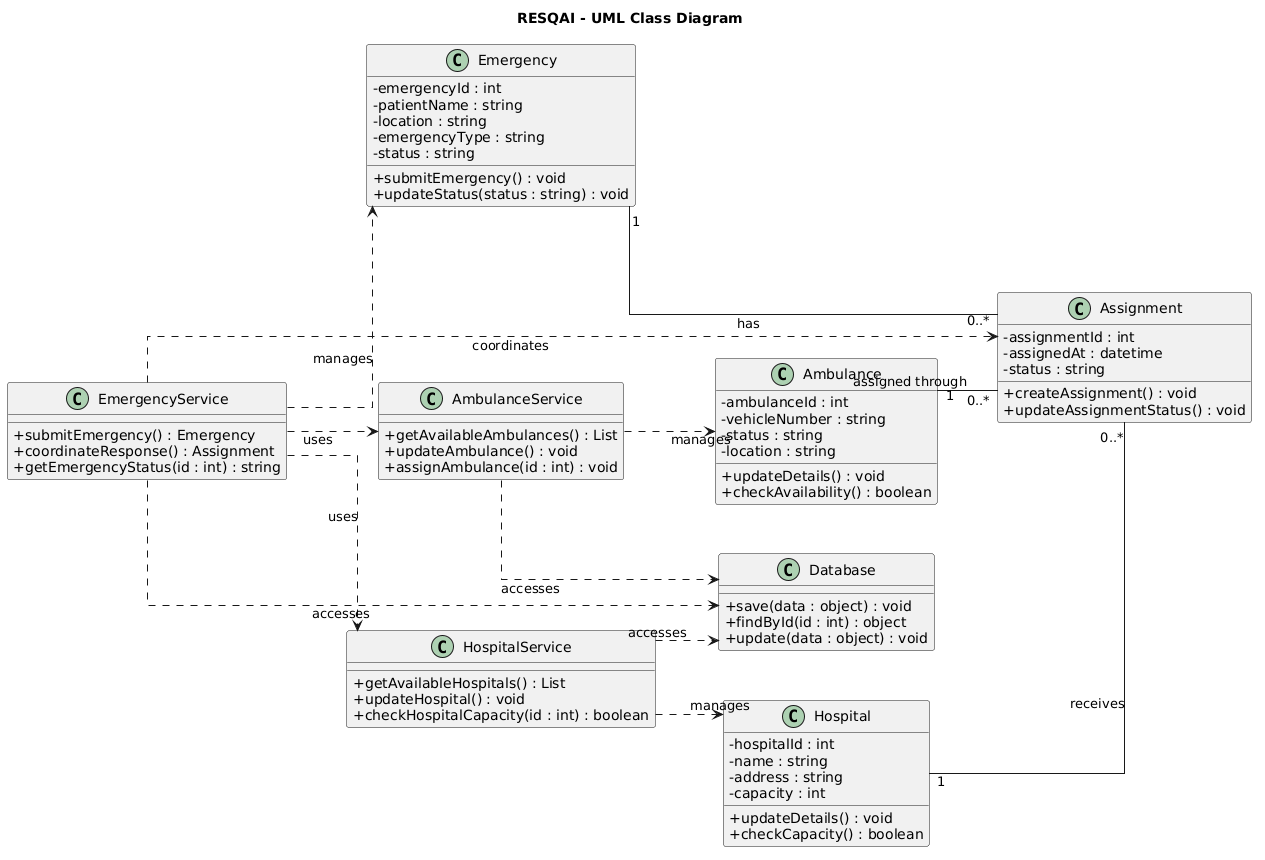

The diagram above was rendered by PlantUML. Its source (embedded in the PNG):
@startuml
left to right direction

skinparam backgroundColor white
skinparam shadowing false
skinparam defaultFontName Arial
skinparam classAttributeIconSize 0
skinparam linetype ortho
skinparam nodesep 50
skinparam ranksep 60

title RESQAI - UML Class Diagram

' ==================== ENTITY CLASSES ====================

class Emergency {
    - emergencyId : int
    - patientName : string
    - location : string
    - emergencyType : string
    - status : string
    + submitEmergency() : void
    + updateStatus(status : string) : void
}

class Ambulance {
    - ambulanceId : int
    - vehicleNumber : string
    - status : string
    - location : string
    + updateDetails() : void
    + checkAvailability() : boolean
}

class Hospital {
    - hospitalId : int
    - name : string
    - address : string
    - capacity : int
    + updateDetails() : void
    + checkCapacity() : boolean
}

class Assignment {
    - assignmentId : int
    - assignedAt : datetime
    - status : string
    + createAssignment() : void
    + updateAssignmentStatus() : void
}

' ==================== SERVICE CLASSES ====================

class EmergencyService {
    + submitEmergency() : Emergency
    + coordinateResponse() : Assignment
    + getEmergencyStatus(id : int) : string
}

class AmbulanceService {
    + getAvailableAmbulances() : List
    + updateAmbulance() : void
    + assignAmbulance(id : int) : void
}

class HospitalService {
    + getAvailableHospitals() : List
    + updateHospital() : void
    + checkHospitalCapacity(id : int) : boolean
}

class Database {
    + save(data : object) : void
    + findById(id : int) : object
    + update(data : object) : void
}

' ==================== RELATIONSHIPS ====================

Emergency "1" -- "0..*" Assignment : has
Ambulance "1" -- "0..*" Assignment : assigned through
Hospital "1" -- "0..*" Assignment : receives

EmergencyService ..> Emergency : manages
EmergencyService ..> Assignment : coordinates
EmergencyService ..> AmbulanceService : uses
EmergencyService ..> HospitalService : uses

AmbulanceService ..> Ambulance : manages
HospitalService ..> Hospital : manages

EmergencyService ..> Database : accesses
AmbulanceService ..> Database : accesses
HospitalService ..> Database : accesses
@enduml